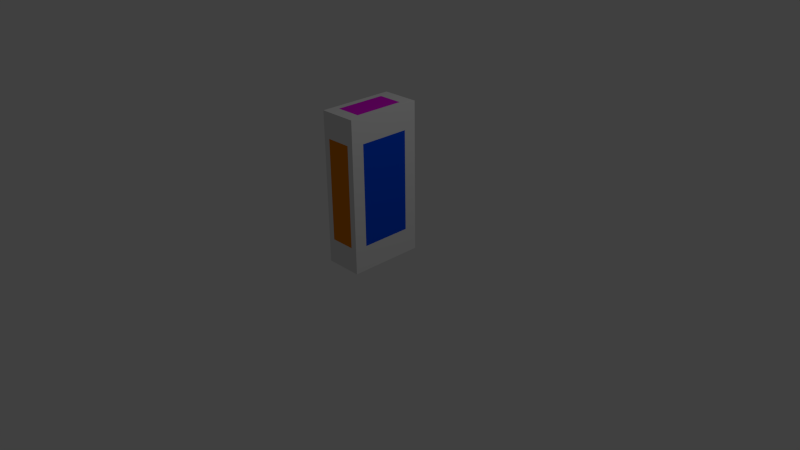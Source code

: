 # Source: test_material_assigner.blend  (saved by Blender 2.66.0; exported with 4.5.12 LTS)
import bpy
from mathutils import Matrix  # noqa: F401  (used for matrix-valued properties, if any)

bpy.ops.wm.read_factory_settings(use_empty=True)
scene = bpy.context.scene
scene.name = 'Scene'

# ---- collections
col_collection_1 = bpy.data.collections.new('Collection 1'); scene.collection.children.link(col_collection_1)

# ---- materials (node trees are filled in below, after node groups)
mat_material = bpy.data.materials.new('Material')
mat_material.alpha_threshold = 0.0
mat_material.use_transparent_shadow = False
mat_material.diffuse_color = (0.0, 0.0, 0.0, 1.0)
mat_material.roughness = 0.5
mat_material.line_color = (0.0, 0.0, 0.0, 1.0)
mat_material_001 = bpy.data.materials.new('Material.001')
mat_material_001.alpha_threshold = 0.0
mat_material_001.use_transparent_shadow = False
mat_material_001.diffuse_color = (0.0, 0.8, 0.6834, 1.0)
mat_material_001.roughness = 0.5
mat_material_001.line_color = (0.0, 0.0, 0.0, 1.0)
mat_material_002 = bpy.data.materials.new('Material.002')
mat_material_002.alpha_threshold = 0.0
mat_material_002.use_transparent_shadow = False
mat_material_002.diffuse_color = (0.0, 0.07701, 0.8, 1.0)
mat_material_002.roughness = 0.5
mat_material_002.line_color = (0.0, 0.0, 0.0, 1.0)
mat_material_003 = bpy.data.materials.new('Material.003')
mat_material_003.alpha_threshold = 0.0
mat_material_003.use_transparent_shadow = False
mat_material_003.diffuse_color = (0.8, 0.007143, 0.7541, 1.0)
mat_material_003.roughness = 0.5
mat_material_003.line_color = (0.0, 0.0, 0.0, 1.0)
mat_material_004 = bpy.data.materials.new('Material.004')
mat_material_004.alpha_threshold = 0.0
mat_material_004.use_transparent_shadow = False
mat_material_004.diffuse_color = (0.8, 0.0, 0.08743, 1.0)
mat_material_004.roughness = 0.5
mat_material_004.line_color = (0.0, 0.0, 0.0, 1.0)
mat_material_005 = bpy.data.materials.new('Material.005')
mat_material_005.alpha_threshold = 0.0
mat_material_005.use_transparent_shadow = False
mat_material_005.diffuse_color = (0.8, 0.2291, 0.0, 1.0)
mat_material_005.roughness = 0.5
mat_material_005.line_color = (0.0, 0.0, 0.0, 1.0)
mat_material_006 = bpy.data.materials.new('Material.006')
mat_material_006.alpha_threshold = 0.0
mat_material_006.use_transparent_shadow = False
mat_material_006.diffuse_color = (0.8, 0.6, 0.0, 1.0)
mat_material_006.roughness = 0.5
mat_material_006.line_color = (0.0, 0.0, 0.0, 1.0)
mat_material_007 = bpy.data.materials.new('Material.007')
mat_material_007.alpha_threshold = 0.0
mat_material_007.use_transparent_shadow = False
mat_material_007.diffuse_color = (0.1566, 0.8, 0.0, 1.0)
mat_material_007.roughness = 0.5
mat_material_007.line_color = (0.0, 0.0, 0.0, 1.0)
mat_material_008 = bpy.data.materials.new('Material.008')
mat_material_008.alpha_threshold = 0.0
mat_material_008.use_transparent_shadow = False
mat_material_008.roughness = 0.5
mat_material_008.line_color = (0.0, 0.0, 0.0, 1.0)

# ---- material node trees

# ---- world
world_world = bpy.data.worlds.new('World'); scene.world = world_world
world_world.color = (0.05088, 0.05088, 0.05088)
world_world.use_sun_shadow = False
world_world.sun_shadow_jitter_overblur = 0.0
world_world.cycles.sampling_method = 'MANUAL'
world_world.cycles.sample_map_resolution = 256

# ---- cameras
cam_camera = bpy.data.cameras.new('Camera')
cam_camera.clip_end = 100.0
cam_camera.lens = 35.0
cam_camera.sensor_width = 32.0
cam_camera.sensor_height = 18.0
cam_camera.ortho_scale = 7.314
cam_camera.dof.focus_distance = 0.0
cam_camera.dof.aperture_fstop = 128.0

# ---- lights
light_lamp = bpy.data.lights.new('Lamp', 'POINT')
light_lamp.transmission_factor = 0.0
light_lamp.cutoff_distance = 30.0
light_lamp.energy = 100.0
light_lamp.shadow_buffer_clip_start = 1.001
light_lamp.shadow_soft_size = 0.1
light_lamp.shadow_maximum_resolution = 0.006
light_lamp.use_absolute_resolution = True
light_lamp.cycles.use_multiple_importance_sampling = False

# ---- meshes
me_cube = bpy.data.meshes.new('Cube')
me_cube.from_pydata([(1.0, 1.0, -1.0), (1.0, -1.0, -1.0), (-1.0, -1.0, -1.0), (-1.0, 1.0, -1.0), (1.0, 1.0, 1.0), (1.0, -1.0, 1.0), (-1.0, -1.0, 1.0), (-1.0, 1.0, 1.0), (1.0, 0.6667, -1.0), (1.0, 0.3333, -1.0), (1.0, -2.98e-08, -1.0), (1.0, -0.3333, -1.0), (1.0, -0.6667, -1.0), (0.6667, 1.0, -1.0), (0.3333, 1.0, -1.0), (1.788e-07, 1.0, -1.0), (-0.3333, 1.0, -1.0), (-0.6667, 1.0, -1.0), (1.0, 1.0, -0.6667), (1.0, 1.0, -0.3333), (1.0, 1.0, 2.98e-08), (1.0, 1.0, 0.3333), (1.0, 1.0, 0.6667), (0.6667, -1.0, -1.0), (0.3333, -1.0, -1.0), (-5.96e-08, -1.0, -1.0), (-0.3333, -1.0, -1.0), (-0.6667, -1.0, -1.0), (1.0, -1.0, -0.6667), (1.0, -1.0, -0.3333), (1.0, -1.0, 2.98e-08), (1.0, -1.0, 0.3333), (1.0, -1.0, 0.6667), (-1.0, -0.6667, -1.0), (-1.0, -0.3333, -1.0), (-1.0, 2.682e-07, -1.0), (-1.0, 0.3333, -1.0), (-1.0, 0.6667, -1.0), (-1.0, -1.0, -0.6667), (-1.0, -1.0, -0.3333), (-1.0, -1.0, 2.98e-08), (-1.0, -1.0, 0.3333), (-1.0, -1.0, 0.6667), (-1.0, 1.0, -0.6667), (-1.0, 1.0, -0.3333), (-1.0, 1.0, 2.98e-08), (-1.0, 1.0, 0.3333), (-1.0, 1.0, 0.6667), (1.0, 0.6667, 1.0), (1.0, 0.3333, 1.0), (1.0, -5.364e-07, 1.0), (1.0, -0.3333, 1.0), (1.0, -0.6667, 1.0), (0.6667, 1.0, 1.0), (0.3333, 1.0, 1.0), (2.384e-07, 1.0, 1.0), (-0.3333, 1.0, 1.0), (-0.6667, 1.0, 1.0), (0.6667, -1.0, 1.0), (0.3333, -1.0, 1.0), (-5.364e-07, -1.0, 1.0), (-0.3333, -1.0, 1.0), (-0.6667, -1.0, 1.0), (-1.0, -0.6667, 1.0), (-1.0, -0.3333, 1.0), (-1.0, 1.788e-07, 1.0), (-1.0, 0.3333, 1.0), (-1.0, 0.6667, 1.0), (0.6667, 0.6667, -1.0), (0.3333, 0.6667, -1.0), (8.941e-08, 0.6667, -1.0), (-0.3333, 0.6667, -1.0), (-0.6667, 0.6667, -1.0), (0.6667, 0.3333, -1.0), (0.3333, 0.3333, -1.0), (5.96e-08, 0.3333, -1.0), (-0.3333, 0.3333, -1.0), (-0.6667, 0.3333, -1.0), (0.6667, 1.987e-08, -1.0), (0.3333, 6.954e-08, -1.0), (5.96e-08, 1.192e-07, -1.0), (-0.3333, 1.689e-07, -1.0), (-0.6667, 2.186e-07, -1.0), (0.6667, -0.3333, -1.0), (0.3333, -0.3333, -1.0), (0.0, -0.3333, -1.0), (-0.3333, -0.3333, -1.0), (-0.6667, -0.3333, -1.0), (0.6667, -0.6667, -1.0), (0.3333, -0.6667, -1.0), (-2.98e-08, -0.6667, -1.0), (-0.3333, -0.6667, -1.0), (-0.6667, -0.6667, -1.0), (0.6667, 0.6667, 1.0), (0.6667, 0.3333, 1.0), (0.6667, -4.172e-07, 1.0), (0.6667, -0.3333, 1.0), (0.6667, -0.6667, 1.0), (0.3333, 0.6667, 1.0), (0.3333, 0.3333, 1.0), (0.3333, -3.874e-07, 1.0), (0.3333, -0.3333, 1.0), (0.3333, -0.6667, 1.0), (1.093e-07, 0.6667, 1.0), (-1.987e-08, 0.3333, 1.0), (-1.49e-07, -2.682e-07, 1.0), (-2.782e-07, -0.3333, 1.0), (-4.073e-07, -0.6667, 1.0), (-0.3333, 0.6667, 1.0), (-0.3333, 0.3333, 1.0), (-0.3333, -1.192e-07, 1.0), (-0.3333, -0.3333, 1.0), (-0.3333, -0.6667, 1.0), (-0.6667, 0.6667, 1.0), (-0.6667, 0.3333, 1.0), (-0.6667, 0.0, 1.0), (-0.6667, -0.3333, 1.0), (-0.6667, -0.6667, 1.0), (1.0, 0.6667, -0.6667), (1.0, 0.3333, -0.6667), (1.0, -1.49e-07, -0.6667), (1.0, -0.3333, -0.6667), (1.0, -0.6667, -0.6667), (1.0, 0.6667, -0.3333), (1.0, 0.3333, -0.3333), (1.0, -1.788e-07, -0.3333), (1.0, -0.3333, -0.3333), (1.0, -0.6667, -0.3333), (1.0, 0.6667, 2.98e-08), (1.0, 0.3333, 2.98e-08), (1.0, -2.98e-07, 2.98e-08), (1.0, -0.3333, 2.98e-08), (1.0, -0.6667, 2.98e-08), (1.0, 0.6667, 0.3333), (1.0, 0.3333, 0.3333), (1.0, -4.172e-07, 0.3333), (1.0, -0.3333, 0.3333), (1.0, -0.6667, 0.3333), (1.0, 0.6667, 0.6667), (1.0, 0.3333, 0.6667), (1.0, -5.066e-07, 0.6667), (1.0, -0.3333, 0.6667), (1.0, -0.6667, 0.6667), (0.6667, -1.0, -0.6667), (0.3333, -1.0, -0.6667), (-1.49e-07, -1.0, -0.6667), (-0.3333, -1.0, -0.6667), (-0.6667, -1.0, -0.6667), (0.6667, -1.0, -0.3333), (0.3333, -1.0, -0.3333), (-1.788e-07, -1.0, -0.3333), (-0.3333, -1.0, -0.3333), (-0.6667, -1.0, -0.3333), (0.6667, -1.0, 2.98e-08), (0.3333, -1.0, 2.98e-08), (-2.98e-07, -1.0, 2.98e-08), (-0.3333, -1.0, 2.98e-08), (-0.6667, -1.0, 2.98e-08), (0.6667, -1.0, 0.3333), (0.3333, -1.0, 0.3333), (-3.874e-07, -1.0, 0.3333), (-0.3333, -1.0, 0.3333), (-0.6667, -1.0, 0.3333), (0.6667, -1.0, 0.6667), (0.3333, -1.0, 0.6667), (-4.172e-07, -1.0, 0.6667), (-0.3333, -1.0, 0.6667), (-0.6667, -1.0, 0.6667), (-1.0, -0.6667, -0.6667), (-1.0, -0.3333, -0.6667), (-1.0, 2.682e-07, -0.6667), (-1.0, 0.3333, -0.6667), (-1.0, 0.6667, -0.6667), (-1.0, -0.6667, -0.3333), (-1.0, -0.3333, -0.3333), (-1.0, 2.682e-07, -0.3333), (-1.0, 0.3333, -0.3333), (-1.0, 0.6667, -0.3333), (-1.0, -0.6667, 2.98e-08), (-1.0, -0.3333, 2.98e-08), (-1.0, 2.682e-07, 2.98e-08), (-1.0, 0.3333, 2.98e-08), (-1.0, 0.6667, 2.98e-08), (-1.0, -0.6667, 0.3333), (-1.0, -0.3333, 0.3333), (-1.0, 2.384e-07, 0.3333), (-1.0, 0.3333, 0.3333), (-1.0, 0.6667, 0.3333), (-1.0, -0.6667, 0.6667), (-1.0, -0.3333, 0.6667), (-1.0, 1.788e-07, 0.6667), (-1.0, 0.3333, 0.6667), (-1.0, 0.6667, 0.6667), (0.6667, 1.0, 0.6667), (0.3333, 1.0, 0.6667), (2.682e-07, 1.0, 0.6667), (-0.3333, 1.0, 0.6667), (-0.6667, 1.0, 0.6667), (0.6667, 1.0, 0.3333), (0.3333, 1.0, 0.3333), (2.384e-07, 1.0, 0.3333), (-0.3333, 1.0, 0.3333), (-0.6667, 1.0, 0.3333), (0.6667, 1.0, 2.98e-08), (0.3333, 1.0, 2.98e-08), (1.788e-07, 1.0, 2.98e-08), (-0.3333, 1.0, 2.98e-08), (-0.6667, 1.0, 2.98e-08), (0.6667, 1.0, -0.3333), (0.3333, 1.0, -0.3333), (2.086e-07, 1.0, -0.3333), (-0.3333, 1.0, -0.3333), (-0.6667, 1.0, -0.3333), (0.6667, 1.0, -0.6667), (0.3333, 1.0, -0.6667), (1.788e-07, 1.0, -0.6667), (-0.3333, 1.0, -0.6667), (-0.6667, 1.0, -0.6667)], [], [(92, 27, 2, 33), (117, 63, 6, 62), (142, 52, 5, 32), (167, 62, 6, 42), (192, 67, 7, 47), (217, 17, 3, 43), (17, 72, 37, 3), (72, 77, 36, 37), (77, 82, 35, 36), (82, 87, 34, 35), (87, 92, 33, 34), (0, 8, 68, 13), (13, 68, 69, 14), (14, 69, 70, 15), (15, 70, 71, 16), (16, 71, 72, 17), (8, 9, 73, 68), (68, 73, 74, 69), (69, 74, 75, 70), (70, 75, 76, 71), (71, 76, 77, 72), (9, 10, 78, 73), (73, 78, 79, 74), (74, 79, 80, 75), (75, 80, 81, 76), (76, 81, 82, 77), (10, 11, 83, 78), (78, 83, 84, 79), (79, 84, 85, 80), (80, 85, 86, 81), (81, 86, 87, 82), (11, 12, 88, 83), (83, 88, 89, 84), (84, 89, 90, 85), (85, 90, 91, 86), (86, 91, 92, 87), (12, 1, 23, 88), (88, 23, 24, 89), (89, 24, 25, 90), (90, 25, 26, 91), (91, 26, 27, 92), (52, 97, 58, 5), (97, 102, 59, 58), (102, 107, 60, 59), (107, 112, 61, 60), (112, 117, 62, 61), (4, 53, 93, 48), (48, 93, 94, 49), (49, 94, 95, 50), (50, 95, 96, 51), (51, 96, 97, 52), (53, 54, 98, 93), (93, 98, 99, 94), (94, 99, 100, 95), (95, 100, 101, 96), (96, 101, 102, 97), (54, 55, 103, 98), (98, 103, 104, 99), (99, 104, 105, 100), (100, 105, 106, 101), (101, 106, 107, 102), (55, 56, 108, 103), (103, 108, 109, 104), (104, 109, 110, 105), (105, 110, 111, 106), (106, 111, 112, 107), (56, 57, 113, 108), (108, 113, 114, 109), (109, 114, 115, 110), (110, 115, 116, 111), (111, 116, 117, 112), (57, 7, 67, 113), (113, 67, 66, 114), (114, 66, 65, 115), (115, 65, 64, 116), (116, 64, 63, 117), (12, 122, 28, 1), (122, 127, 29, 28), (127, 132, 30, 29), (132, 137, 31, 30), (137, 142, 32, 31), (0, 18, 118, 8), (8, 118, 119, 9), (9, 119, 120, 10), (10, 120, 121, 11), (11, 121, 122, 12), (18, 19, 123, 118), (118, 123, 124, 119), (119, 124, 125, 120), (120, 125, 126, 121), (121, 126, 127, 122), (19, 20, 128, 123), (123, 128, 129, 124), (124, 129, 130, 125), (125, 130, 131, 126), (126, 131, 132, 127), (20, 21, 133, 128), (128, 133, 134, 129), (129, 134, 135, 130), (130, 135, 136, 131), (131, 136, 137, 132), (21, 22, 138, 133), (133, 138, 139, 134), (134, 139, 140, 135), (135, 140, 141, 136), (136, 141, 142, 137), (22, 4, 48, 138), (138, 48, 49, 139), (139, 49, 50, 140), (140, 50, 51, 141), (141, 51, 52, 142), (27, 147, 38, 2), (147, 152, 39, 38), (152, 157, 40, 39), (157, 162, 41, 40), (162, 167, 42, 41), (1, 28, 143, 23), (23, 143, 144, 24), (24, 144, 145, 25), (25, 145, 146, 26), (26, 146, 147, 27), (28, 29, 148, 143), (143, 148, 149, 144), (144, 149, 150, 145), (145, 150, 151, 146), (146, 151, 152, 147), (29, 30, 153, 148), (148, 153, 154, 149), (149, 154, 155, 150), (150, 155, 156, 151), (151, 156, 157, 152), (30, 31, 158, 153), (153, 158, 159, 154), (154, 159, 160, 155), (155, 160, 161, 156), (156, 161, 162, 157), (31, 32, 163, 158), (158, 163, 164, 159), (159, 164, 165, 160), (160, 165, 166, 161), (161, 166, 167, 162), (32, 5, 58, 163), (163, 58, 59, 164), (164, 59, 60, 165), (165, 60, 61, 166), (166, 61, 62, 167), (37, 172, 43, 3), (172, 177, 44, 43), (177, 182, 45, 44), (182, 187, 46, 45), (187, 192, 47, 46), (2, 38, 168, 33), (33, 168, 169, 34), (34, 169, 170, 35), (35, 170, 171, 36), (36, 171, 172, 37), (38, 39, 173, 168), (168, 173, 174, 169), (169, 174, 175, 170), (170, 175, 176, 171), (171, 176, 177, 172), (39, 40, 178, 173), (173, 178, 179, 174), (174, 179, 180, 175), (175, 180, 181, 176), (176, 181, 182, 177), (40, 41, 183, 178), (178, 183, 184, 179), (179, 184, 185, 180), (180, 185, 186, 181), (181, 186, 187, 182), (41, 42, 188, 183), (183, 188, 189, 184), (184, 189, 190, 185), (185, 190, 191, 186), (186, 191, 192, 187), (42, 6, 63, 188), (188, 63, 64, 189), (189, 64, 65, 190), (190, 65, 66, 191), (191, 66, 67, 192), (57, 197, 47, 7), (197, 202, 46, 47), (202, 207, 45, 46), (207, 212, 44, 45), (212, 217, 43, 44), (4, 22, 193, 53), (53, 193, 194, 54), (54, 194, 195, 55), (55, 195, 196, 56), (56, 196, 197, 57), (22, 21, 198, 193), (193, 198, 199, 194), (194, 199, 200, 195), (195, 200, 201, 196), (196, 201, 202, 197), (21, 20, 203, 198), (198, 203, 204, 199), (199, 204, 205, 200), (200, 205, 206, 201), (201, 206, 207, 202), (20, 19, 208, 203), (203, 208, 209, 204), (204, 209, 210, 205), (205, 210, 211, 206), (206, 211, 212, 207), (19, 18, 213, 208), (208, 213, 214, 209), (209, 214, 215, 210), (210, 215, 216, 211), (211, 216, 217, 212), (18, 0, 13, 213), (213, 13, 14, 214), (214, 14, 15, 215), (215, 15, 16, 216), (216, 16, 17, 217)])
me_cube.polygons.foreach_set('material_index', [8, 8, 8, 8, 8, 8, 8, 8, 8, 8, 8, 8, 8, 8, 8, 8, 8, 3, 3, 3, 3, 8, 3, 3, 3, 3, 8, 3, 3, 3, 3, 8, 3, 3, 3, 3, 8, 8, 8, 8, 8, 8, 8, 8, 8, 8, 8, 8, 8, 8, 8, 8, 3, 3, 3, 3, 8, 3, 3, 3, 3, 8, 3, 3, 3, 3, 8, 3, 3, 3, 3, 8, 8, 8, 8, 8, 8, 8, 8, 8, 8, 8, 8, 8, 8, 8, 8, 2, 2, 2, 2, 8, 2, 2, 2, 2, 8, 2, 2, 2, 2, 8, 2, 2, 2, 2, 8, 8, 8, 8, 8, 8, 8, 8, 8, 8, 8, 8, 8, 8, 8, 8, 5, 5, 5, 5, 8, 5, 5, 5, 5, 8, 5, 5, 5, 5, 8, 5, 5, 5, 5, 8, 8, 8, 8, 8, 8, 8, 8, 8, 8, 8, 8, 8, 8, 8, 8, 7, 7, 7, 7, 8, 7, 7, 7, 7, 8, 7, 7, 7, 7, 8, 7, 7, 7, 7, 8, 8, 8, 8, 8, 8, 8, 8, 8, 8, 8, 8, 8, 8, 8, 8, 1, 1, 1, 1, 8, 1, 1, 1, 1, 8, 1, 1, 1, 1, 8, 1, 1, 1, 1, 8, 8, 8, 8, 8])
me_cube.materials.append(mat_material)
me_cube.materials.append(mat_material_001)
me_cube.materials.append(mat_material_002)
me_cube.materials.append(mat_material_003)
me_cube.materials.append(mat_material_004)
me_cube.materials.append(mat_material_005)
me_cube.materials.append(mat_material_006)
me_cube.materials.append(mat_material_007)
me_cube.materials.append(mat_material_008)
me_cube.use_remesh_preserve_volume = False
me_cube.use_remesh_preserve_attributes = False
me_cube.use_mirror_vertex_groups = False
me_cube.update()

# ---- objects
ob_cube = bpy.data.objects.new('Cube', me_cube)
ob_lamp = bpy.data.objects.new('Lamp', light_lamp)
ob_camera = bpy.data.objects.new('Camera', cam_camera)

# ---- transforms, parenting, visibility, modifiers, constraints
ob_cube.location = (0.0, 0.0, 1.0)
ob_cube.scale = (0.25, 0.5, 1.0)
ob_cube.lock_rotations_4d = False
ob_cube.empty_display_type = 'ARROWS'
ob_cube.lineart.crease_threshold = 0.0
_vg = ob_cube.vertex_groups.new(name='f1')
_vg = ob_cube.vertex_groups.new(name='f2')
_vg = ob_cube.vertex_groups.new(name='f3')
_vg = ob_cube.vertex_groups.new(name='f4')
_vg = ob_cube.vertex_groups.new(name='f5')
_vg = ob_cube.vertex_groups.new(name='f6')
ob_lamp.location = (4.076, 1.005, 5.904)
ob_lamp.rotation_euler = (0.6503, 0.05522, 1.866)
ob_lamp.lock_rotations_4d = False
ob_lamp.empty_display_type = 'ARROWS'
ob_lamp.color = (0.0, 0.0, 0.0, 0.0)
ob_lamp.hide_viewport = True
ob_lamp.lineart.crease_threshold = 0.0
ob_camera.location = (7.481, -6.508, 5.344)
ob_camera.rotation_euler = (1.109, 0.01082, 0.8149)
ob_camera.lock_rotations_4d = False
ob_camera.empty_display_type = 'ARROWS'
ob_camera.color = (0.0, 0.0, 0.0, 0.0)
ob_camera.hide_viewport = True
ob_camera.display_type = 'WIRE'
ob_camera.lineart.crease_threshold = 0.0

# ---- collection membership
col_collection_1.objects.link(ob_cube)
col_collection_1.objects.link(ob_lamp)
col_collection_1.objects.link(ob_camera)

# ---- scene / render settings (as saved in the file)
scene.camera = ob_camera
scene.frame_start = 1; scene.frame_end = 250; scene.frame_set(1)
scene.render.engine = 'BLENDER_EEVEE_NEXT'
scene.render.image_settings.color_mode = 'RGB'
scene.render.image_settings.compression = 90
scene.render.resolution_percentage = 50
scene.render.dither_intensity = 0.0
scene.render.bake_margin = 2
scene.cycles.use_denoising = False
scene.cycles.samples = 10
scene.cycles.sampling_pattern = 'TABULATED_SOBOL'
scene.cycles.light_sampling_threshold = 0.0
scene.cycles.use_adaptive_sampling = False
scene.cycles.use_light_tree = False
scene.cycles.blur_glossy = 0.0
scene.cycles.volume_bounces = 1
scene.cycles.pixel_filter_type = 'GAUSSIAN'
scene.cycles.sample_clamp_indirect = 0.0
scene.view_settings.view_transform = 'Standard'
bpy.context.view_layer.update()
